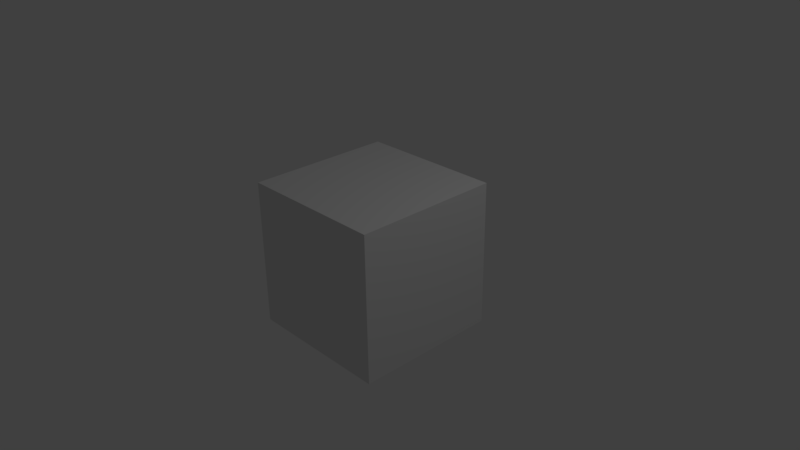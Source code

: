 # Source: minimal_vse.blend  (saved by Blender 2.77.0; exported with 4.5.12 LTS)
import bpy
from mathutils import Matrix  # noqa: F401  (used for matrix-valued properties, if any)

bpy.ops.wm.read_factory_settings(use_empty=True)
scene = bpy.context.scene
scene.name = 'Scene'

# ---- collections
col_collection_1 = bpy.data.collections.new('Collection 1'); scene.collection.children.link(col_collection_1)

# ---- materials (node trees are filled in below, after node groups)
mat_material = bpy.data.materials.new('Material')
mat_material.alpha_threshold = 0.0
mat_material.use_transparent_shadow = False
mat_material.roughness = 0.5
mat_material.line_color = (0.0, 0.0, 0.0, 1.0)

# ---- material node trees

# ---- world
world_world = bpy.data.worlds.new('World'); scene.world = world_world
world_world.color = (0.05088, 0.05088, 0.05088)
world_world.use_sun_shadow = False
world_world.sun_shadow_jitter_overblur = 0.0
world_world.cycles.sampling_method = 'MANUAL'

# ---- cameras
cam_camera = bpy.data.cameras.new('Camera')
cam_camera.clip_end = 100.0
cam_camera.lens = 35.0
cam_camera.sensor_width = 32.0
cam_camera.sensor_height = 18.0
cam_camera.ortho_scale = 7.314
cam_camera.dof.focus_distance = 0.0
cam_camera.dof.aperture_fstop = 128.0

# ---- lights
light_lamp = bpy.data.lights.new('Lamp', 'POINT')
light_lamp.transmission_factor = 0.0
light_lamp.cutoff_distance = 30.0
light_lamp.energy = 100.0
light_lamp.shadow_buffer_clip_start = 1.001
light_lamp.shadow_soft_size = 0.1
light_lamp.shadow_maximum_resolution = 0.006
light_lamp.use_absolute_resolution = True

# ---- meshes
me_cube = bpy.data.meshes.new('Cube')
me_cube.from_pydata([(1.0, 1.0, -1.0), (1.0, -1.0, -1.0), (-1.0, -1.0, -1.0), (-1.0, 1.0, -1.0), (1.0, 1.0, 1.0), (1.0, -1.0, 1.0), (-1.0, -1.0, 1.0), (-1.0, 1.0, 1.0)], [], [(0, 1, 2, 3), (4, 7, 6, 5), (0, 4, 5, 1), (1, 5, 6, 2), (2, 6, 7, 3), (4, 0, 3, 7)])
me_cube.materials.append(mat_material)
me_cube.use_remesh_preserve_volume = False
me_cube.use_remesh_preserve_attributes = False
me_cube.use_mirror_vertex_groups = False
me_cube.update()

# ---- objects
ob_cube = bpy.data.objects.new('Cube', me_cube)
ob_lamp = bpy.data.objects.new('Lamp', light_lamp)
ob_camera = bpy.data.objects.new('Camera', cam_camera)

# ---- transforms, parenting, visibility, modifiers, constraints
ob_cube.location = (0.0, 0.0, 0.0)
ob_cube.lock_rotations_4d = False
ob_cube.empty_display_type = 'ARROWS'
ob_cube.lineart.crease_threshold = 0.0
ob_lamp.location = (4.076, 1.005, 5.904)
ob_lamp.rotation_euler = (0.6503, 0.05522, 1.866)
ob_lamp.lock_rotations_4d = False
ob_lamp.empty_display_type = 'ARROWS'
ob_lamp.color = (0.0, 0.0, 0.0, 0.0)
ob_lamp.lineart.crease_threshold = 0.0
ob_camera.location = (7.481, -6.508, 5.344)
ob_camera.rotation_euler = (1.109, 0.01082, 0.8149)
ob_camera.lock_rotations_4d = False
ob_camera.empty_display_type = 'ARROWS'
ob_camera.color = (0.0, 0.0, 0.0, 0.0)
ob_camera.display_type = 'WIRE'
ob_camera.lineart.crease_threshold = 0.0

# ---- collection membership
col_collection_1.objects.link(ob_cube)
col_collection_1.objects.link(ob_lamp)
col_collection_1.objects.link(ob_camera)

# ---- scene / render settings (as saved in the file)
scene.camera = ob_camera
scene.frame_start = 0; scene.frame_end = 10000; scene.frame_set(2362)
scene.render.engine = 'BLENDER_EEVEE_NEXT'
scene.render.image_settings.color_mode = 'RGB'
scene.render.fps = 3
scene.render.fps_base = 0.1001
scene.render.dither_intensity = 0.0
scene.cycles.use_denoising = False
scene.cycles.samples = 128
scene.cycles.sampling_pattern = 'TABULATED_SOBOL'
scene.cycles.light_sampling_threshold = 0.0
scene.cycles.use_adaptive_sampling = False
scene.cycles.use_light_tree = False
scene.cycles.blur_glossy = 0.0
scene.cycles.sample_clamp_indirect = 0.0
scene.view_settings.view_transform = 'Standard'
bpy.context.view_layer.update()
